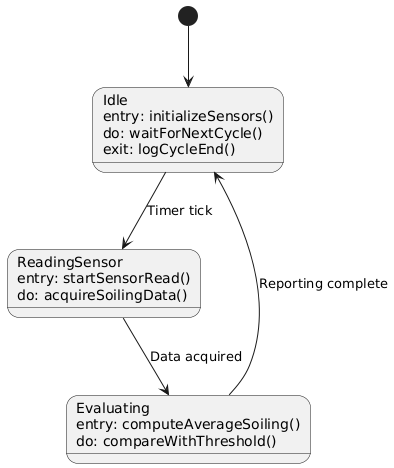

The diagram above was rendered by PlantUML. Its source (embedded in the PNG):
@startuml
state "Idle\nentry: initializeSensors()\ndo: waitForNextCycle()\nexit: logCycleEnd()" as Idle
state "ReadingSensor\nentry: startSensorRead()\ndo: acquireSoilingData()" as ReadingSensor
state "Evaluating\nentry: computeAverageSoiling()\ndo: compareWithThreshold()" as Evaluating

[*] --> Idle
Idle --> ReadingSensor : Timer tick
ReadingSensor --> Evaluating : Data acquired
Evaluating --> Idle : Reporting complete
@enduml